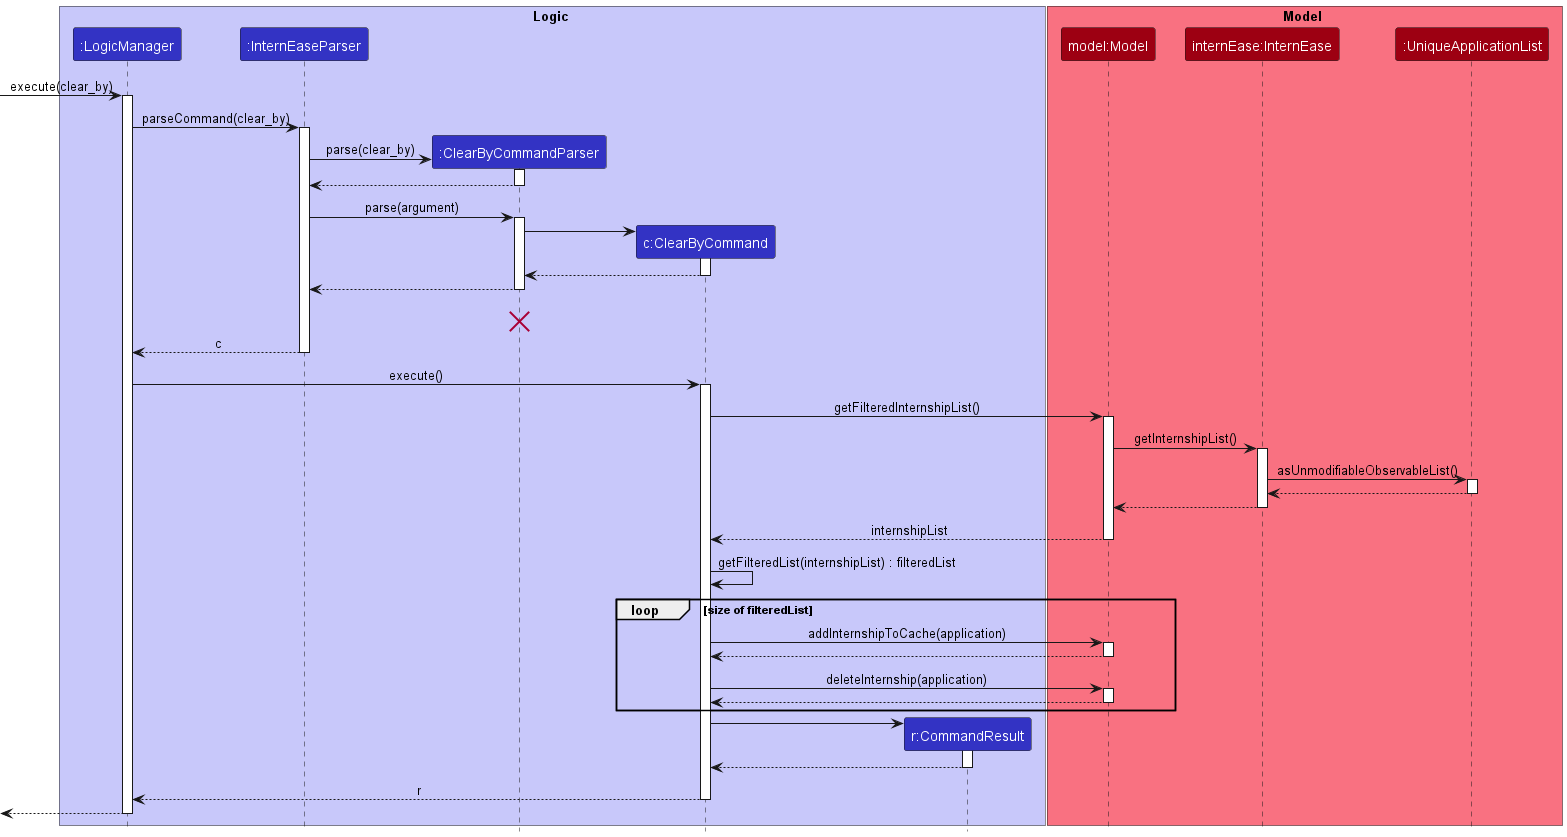

The diagram above was rendered by PlantUML. Its source (embedded in the PNG):
@startuml
!include style.puml

box Logic LOGIC_COLOR_T1
participant ":LogicManager" as LogicManager LOGIC_COLOR
participant ":InternEaseParser" as InternEaseParser LOGIC_COLOR
participant ":ClearByCommandParser" as ClearByCommandParser LOGIC_COLOR
participant "c:ClearByCommand" as ClearByCommand LOGIC_COLOR
participant "r:CommandResult" as CommandResult LOGIC_COLOR
end box

box Model MODEL_COLOR_T1
participant "model:Model" as Model MODEL_COLOR
participant "internEase:InternEase" as InternEase MODEL_COLOR
participant ":UniqueApplicationList" as UniqueApplicationList MODEL_COLOR
end box
[-> LogicManager : execute(clear_by)
activate LogicManager

LogicManager -> InternEaseParser : parseCommand(clear_by)
activate InternEaseParser

create ClearByCommandParser
InternEaseParser -> ClearByCommandParser : parse(clear_by)
activate ClearByCommandParser

ClearByCommandParser --> InternEaseParser
deactivate ClearByCommandParser

InternEaseParser -> ClearByCommandParser : parse(argument)
activate ClearByCommandParser

create ClearByCommand
ClearByCommandParser -> ClearByCommand
activate ClearByCommand

ClearByCommand --> ClearByCommandParser
deactivate ClearByCommand

ClearByCommandParser --> InternEaseParser
deactivate ClearByCommandParser
ClearByCommandParser -[hidden]-> InternEaseParser : result
destroy ClearByCommandParser

InternEaseParser --> LogicManager : c
deactivate InternEaseParser

LogicManager -> ClearByCommand : execute()
activate ClearByCommand

ClearByCommand -> Model : getFilteredInternshipList()
activate Model

Model -> InternEase : getInternshipList()
activate InternEase

InternEase -> UniqueApplicationList :asUnmodifiableObservableList()
activate UniqueApplicationList

UniqueApplicationList --> InternEase 
deactivate UniqueApplicationList

InternEase --> Model
deactivate InternEase

Model --> ClearByCommand : internshipList
deactivate Model

ClearByCommand -> ClearByCommand : getFilteredList(internshipList) : filteredList

loop size of filteredList

ClearByCommand -> Model : addInternshipToCache(application)
activate Model

Model --> ClearByCommand
deactivate Model

ClearByCommand -> Model : deleteInternship(application)
activate Model

Model --> ClearByCommand
deactivate Model

end

create CommandResult
ClearByCommand -> CommandResult
activate CommandResult

CommandResult --> ClearByCommand
deactivate CommandResult

ClearByCommand --> LogicManager : r
deactivate ClearByCommand


[<--LogicManager
deactivate LogicManager
@enduml